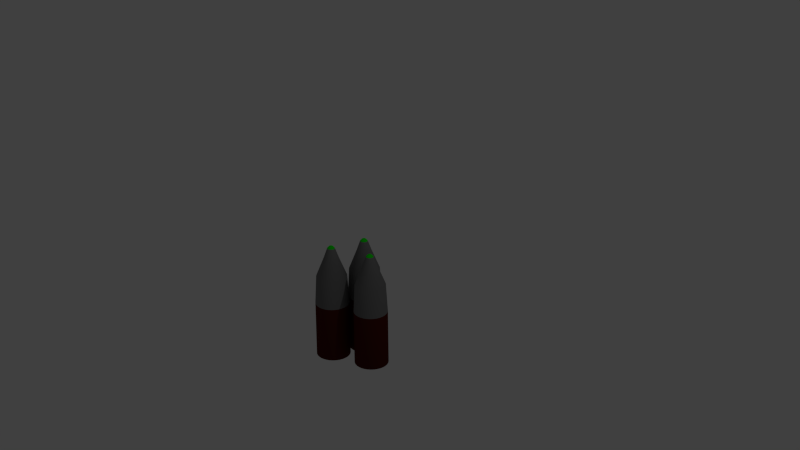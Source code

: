 # Source: autocannonammo.blend  (saved by Blender 2.73.0; exported with 4.5.12 LTS)
import bpy
from mathutils import Matrix  # noqa: F401  (used for matrix-valued properties, if any)

bpy.ops.wm.read_factory_settings(use_empty=True)
scene = bpy.context.scene
scene.name = 'Scene'

# ---- collections
col_collection_1 = bpy.data.collections.new('Collection 1'); scene.collection.children.link(col_collection_1)

# ---- materials (node trees are filled in below, after node groups)
mat_material_033 = bpy.data.materials.new('Material.033')
mat_material_033.alpha_threshold = 0.0
mat_material_033.use_transparent_shadow = False
mat_material_033.diffuse_color = (0.07658, 0.008879, 0.003864, 1.0)
mat_material_033.roughness = 0.5
mat_material_034 = bpy.data.materials.new('Material.034')
mat_material_034.alpha_threshold = 0.0
mat_material_034.use_transparent_shadow = False
mat_material_034.diffuse_color = (0.1789, 0.1789, 0.1789, 1.0)
mat_material_034.roughness = 0.5
mat_material_034.specular_intensity = 1.0
mat_material_035 = bpy.data.materials.new('Material.035')
mat_material_035.alpha_threshold = 0.0
mat_material_035.use_transparent_shadow = False
mat_material_035.diffuse_color = (0.002861, 0.8, 0.0, 1.0)
mat_material_035.roughness = 0.5
mat_material_001 = bpy.data.materials.new('Material.001')
mat_material_001.alpha_threshold = 0.0
mat_material_001.use_transparent_shadow = False
mat_material_001.diffuse_color = (0.07658, 0.008879, 0.003864, 1.0)
mat_material_001.roughness = 0.5
mat_material_002 = bpy.data.materials.new('Material.002')
mat_material_002.alpha_threshold = 0.0
mat_material_002.use_transparent_shadow = False
mat_material_002.diffuse_color = (0.1789, 0.1789, 0.1789, 1.0)
mat_material_002.roughness = 0.5
mat_material_002.specular_intensity = 1.0
mat_material_003 = bpy.data.materials.new('Material.003')
mat_material_003.alpha_threshold = 0.0
mat_material_003.use_transparent_shadow = False
mat_material_003.diffuse_color = (0.002861, 0.8, 0.0, 1.0)
mat_material_003.roughness = 0.5
mat_material_004 = bpy.data.materials.new('Material.004')
mat_material_004.alpha_threshold = 0.0
mat_material_004.use_transparent_shadow = False
mat_material_004.diffuse_color = (0.07658, 0.008879, 0.003864, 1.0)
mat_material_004.roughness = 0.5
mat_material_005 = bpy.data.materials.new('Material.005')
mat_material_005.alpha_threshold = 0.0
mat_material_005.use_transparent_shadow = False
mat_material_005.diffuse_color = (0.1789, 0.1789, 0.1789, 1.0)
mat_material_005.roughness = 0.5
mat_material_005.specular_intensity = 1.0
mat_material_006 = bpy.data.materials.new('Material.006')
mat_material_006.alpha_threshold = 0.0
mat_material_006.use_transparent_shadow = False
mat_material_006.diffuse_color = (0.002861, 0.8, 0.0, 1.0)
mat_material_006.roughness = 0.5

# ---- material node trees

# ---- world
world_world = bpy.data.worlds.new('World'); scene.world = world_world
world_world.color = (0.05088, 0.05088, 0.05088)
world_world.use_sun_shadow = False
world_world.sun_shadow_jitter_overblur = 0.0
world_world.cycles.sampling_method = 'MANUAL'
world_world.cycles.sample_map_resolution = 256
world_world.light_settings.ao_factor = 0.5385

# ---- cameras
cam_camera = bpy.data.cameras.new('Camera')
cam_camera.clip_end = 100.0
cam_camera.lens = 90.0
cam_camera.sensor_width = 32.0
cam_camera.sensor_height = 18.0
cam_camera.ortho_scale = 7.314
cam_camera.dof.focus_distance = 0.0
cam_camera.dof.aperture_fstop = 128.0

# ---- lights
light_lamp = bpy.data.lights.new('Lamp', 'POINT')
light_lamp.transmission_factor = 0.0
light_lamp.cutoff_distance = 30.0
light_lamp.energy = 100.0
light_lamp.shadow_buffer_clip_start = 1.001
light_lamp.shadow_soft_size = 0.1
light_lamp.shadow_maximum_resolution = 0.006
light_lamp.use_absolute_resolution = True
light_lamp.cycles.use_multiple_importance_sampling = False

# ---- meshes
me_cylinder_008 = bpy.data.meshes.new('Cylinder.008')
me_cylinder_008.from_pydata([(1.644e-07, 0.856, -0.04533), (8.382e-08, 0.1, 1.0), (0.167, 0.8396, -0.04533), (0.01951, 0.09808, 1.0), (0.3276, 0.7908, -0.04533), (0.03827, 0.09239, 1.0), (0.4756, 0.7117, -0.04533), (0.05556, 0.08315, 1.0), (0.6053, 0.6053, -0.04533), (0.07071, 0.07071, 1.0), (0.7117, 0.4756, -0.04533), (0.08315, 0.05556, 1.0), (0.7908, 0.3276, -0.04533), (0.09239, 0.03827, 1.0), (0.8396, 0.167, -0.04533), (0.09808, 0.01951, 1.0), (0.856, 1.153e-07, -0.04533), (0.1, 3.244e-07, 1.0), (0.8396, -0.167, -0.04533), (0.09808, -0.01951, 1.0), (0.7908, -0.3276, -0.04533), (0.09239, -0.03827, 1.0), (0.7117, -0.4756, -0.04533), (0.08315, -0.05556, 1.0), (0.6053, -0.6053, -0.04533), (0.07071, -0.07071, 1.0), (0.4756, -0.7117, -0.04533), (0.05556, -0.08315, 1.0), (0.3276, -0.7908, -0.04533), (0.03827, -0.09239, 1.0), (0.167, -0.8396, -0.04533), (0.01951, -0.09808, 1.0), (-1.145e-07, -0.856, -0.04533), (5.123e-08, -0.1, 1.0), (-0.167, -0.8396, -0.04533), (-0.01951, -0.09808, 1.0), (-0.3276, -0.7908, -0.04533), (-0.03827, -0.09239, 1.0), (-0.4756, -0.7117, -0.04533), (-0.05556, -0.08315, 1.0), (-0.6053, -0.6053, -0.04533), (-0.07071, -0.07071, 1.0), (-0.7117, -0.4756, -0.04533), (-0.08315, -0.05556, 1.0), (-0.7908, -0.3276, -0.04533), (-0.09239, -0.03827, 1.0), (-0.8396, -0.167, -0.04533), (-0.09808, -0.01951, 1.0), (-0.856, 8.772e-07, -0.04533), (-0.1, 4.134e-07, 1.0), (-0.8396, 0.167, -0.04533), (-0.09808, 0.01951, 1.0), (-0.7908, 0.3276, -0.04533), (-0.09239, 0.03827, 1.0), (-0.7117, 0.4756, -0.04533), (-0.08315, 0.05556, 1.0), (-0.6053, 0.6053, -0.04533), (-0.07071, 0.07071, 1.0), (-0.4756, 0.7117, -0.04533), (-0.05556, 0.08315, 1.0), (-0.3276, 0.7908, -0.04533), (-0.03827, 0.09239, 1.0), (-0.167, 0.8396, -0.04533), (-0.01951, 0.09808, 1.0), (5.79e-08, 0.3783, 0.7871), (0.0738, 0.371, 0.7871), (0.1448, 0.3495, 0.7871), (0.2102, 0.3145, 0.7871), (0.2675, 0.2675, 0.7871), (0.3145, 0.2102, 0.7871), (0.3495, 0.1448, 0.7871), (0.371, 0.0738, 0.7871), (0.3783, 2.474e-07, 0.7871), (0.371, -0.0738, 0.7871), (0.3495, -0.1448, 0.7871), (0.3145, -0.2102, 0.7871), (0.2675, -0.2675, 0.7871), (0.2102, -0.3145, 0.7871), (0.1448, -0.3495, 0.7871), (0.0738, -0.371, 0.7871), (-6.536e-08, -0.3783, 0.7871), (-0.0738, -0.371, 0.7871), (-0.1448, -0.3495, 0.7871), (-0.2102, -0.3145, 0.7871), (-0.2675, -0.2675, 0.7871), (-0.3145, -0.2102, 0.7871), (-0.3495, -0.1448, 0.7871), (-0.371, -0.0738, 0.7871), (-0.3783, 5.841e-07, 0.7871), (-0.371, 0.0738, 0.7871), (-0.3495, 0.1448, 0.7871), (-0.3145, 0.2102, 0.7871), (-0.2675, 0.2675, 0.7871), (-0.2102, 0.3145, 0.7871), (-0.1448, 0.3495, 0.7871), (-0.0738, 0.371, 0.7871), (7.538e-08, 0.1906, 0.9672), (0.03719, 0.187, 0.9672), (0.07296, 0.1761, 0.9672), (0.1059, 0.1585, 0.9672), (0.1348, 0.1348, 0.9672), (0.1585, 0.1059, 0.9672), (0.1761, 0.07296, 0.9672), (0.187, 0.03719, 0.9672), (0.1906, 2.993e-07, 0.9672), (0.187, -0.03719, 0.9672), (0.1761, -0.07296, 0.9672), (0.1585, -0.1059, 0.9672), (0.1348, -0.1348, 0.9672), (0.1059, -0.1585, 0.9672), (0.07296, -0.1761, 0.9672), (0.03719, -0.187, 0.9672), (1.326e-08, -0.1906, 0.9672), (-0.03719, -0.187, 0.9672), (-0.07296, -0.1761, 0.9672), (-0.1059, -0.1585, 0.9672), (-0.1348, -0.1348, 0.9672), (-0.1585, -0.1059, 0.9672), (-0.1761, -0.07296, 0.9672), (-0.187, -0.03719, 0.9672), (-0.1906, 4.69e-07, 0.9672), (-0.187, 0.03719, 0.9672), (-0.1761, 0.07296, 0.9672), (-0.1585, 0.1059, 0.9672), (-0.1348, 0.1348, 0.9672), (-0.1059, 0.1585, 0.9672), (-0.07296, 0.1761, 0.9672), (-0.03719, 0.187, 0.9672), (0.1517, 0.7624, 0.4496), (0.2975, 0.7182, 0.4496), (0.4319, 0.6463, 0.4496), (0.5497, 0.5497, 0.4496), (0.6463, 0.4319, 0.4496), (0.7182, 0.2975, 0.4496), (0.7624, 0.1517, 0.4496), (0.7773, 1.527e-07, 0.4496), (0.7624, -0.1517, 0.4496), (0.7182, -0.2975, 0.4496), (0.6463, -0.4319, 0.4496), (0.5497, -0.5497, 0.4496), (0.4319, -0.6463, 0.4496), (0.2975, -0.7182, 0.4496), (0.1517, -0.7624, 0.4496), (-2.356e-07, -0.7773, 0.4496), (-0.1517, -0.7624, 0.4496), (-0.2975, -0.7182, 0.4496), (-0.4319, -0.6463, 0.4496), (-0.5497, -0.5497, 0.4496), (-0.6463, -0.4319, 0.4496), (-0.7182, -0.2975, 0.4496), (-0.7624, -0.1517, 0.4496), (-0.7773, 8.446e-07, 0.4496), (-0.7624, 0.1517, 0.4496), (-0.7182, 0.2975, 0.4496), (-0.6463, 0.4319, 0.4496), (-0.5497, 0.5497, 0.4496), (-0.4319, 0.6463, 0.4496), (-0.2975, 0.7182, 0.4496), (-0.1517, 0.7624, 0.4496), (1.774e-08, 0.7773, 0.4496), (7.786e-08, 0.856, -1.003), (0.167, 0.8396, -1.003), (0.3276, 0.7908, -1.003), (0.4756, 0.7117, -1.003), (0.6053, 0.6053, -1.003), (0.7117, 0.4756, -1.003), (0.7908, 0.3276, -1.003), (0.8396, 0.167, -1.003), (0.856, 1.153e-07, -1.003), (0.8396, -0.167, -1.003), (0.7908, -0.3276, -1.003), (0.7117, -0.4756, -1.003), (0.6053, -0.6053, -1.003), (0.4756, -0.7117, -1.003), (0.3276, -0.7908, -1.003), (0.167, -0.8396, -1.003), (-2.011e-07, -0.856, -1.003), (-0.167, -0.8396, -1.003), (-0.3276, -0.7908, -1.003), (-0.4756, -0.7117, -1.003), (-0.6053, -0.6053, -1.003), (-0.7117, -0.4756, -1.003), (-0.7908, -0.3276, -1.003), (-0.8396, -0.167, -1.003), (-0.856, 8.772e-07, -1.003), (-0.8396, 0.167, -1.003), (-0.7908, 0.3276, -1.003), (-0.7117, 0.4756, -1.003), (-0.6053, 0.6053, -1.003), (-0.4756, 0.7117, -1.003), (-0.3276, 0.7908, -1.003), (-0.167, 0.8396, -1.003)], [], [(96, 1, 3, 97), (97, 3, 5, 98), (98, 5, 7, 99), (99, 7, 9, 100), (100, 9, 11, 101), (101, 11, 13, 102), (102, 13, 15, 103), (103, 15, 17, 104), (104, 17, 19, 105), (105, 19, 21, 106), (106, 21, 23, 107), (107, 23, 25, 108), (108, 25, 27, 109), (109, 27, 29, 110), (110, 29, 31, 111), (111, 31, 33, 112), (112, 33, 35, 113), (113, 35, 37, 114), (114, 37, 39, 115), (115, 39, 41, 116), (116, 41, 43, 117), (117, 43, 45, 118), (118, 45, 47, 119), (119, 47, 49, 120), (120, 49, 51, 121), (121, 51, 53, 122), (122, 53, 55, 123), (123, 55, 57, 124), (124, 57, 59, 125), (125, 59, 61, 126), (3, 1, 63, 61, 59, 57, 55, 53, 51, 49, 47, 45, 43, 41, 39, 37, 35, 33, 31, 29, 27, 25, 23, 21, 19, 17, 15, 13, 11, 9, 7, 5), (127, 63, 1, 96), (126, 61, 63, 127), (46, 48, 184, 183), (157, 94, 95, 158), (158, 95, 64, 159), (156, 93, 94, 157), (155, 92, 93, 156), (154, 91, 92, 155), (153, 90, 91, 154), (152, 89, 90, 153), (151, 88, 89, 152), (150, 87, 88, 151), (149, 86, 87, 150), (148, 85, 86, 149), (147, 84, 85, 148), (146, 83, 84, 147), (145, 82, 83, 146), (144, 81, 82, 145), (143, 80, 81, 144), (142, 79, 80, 143), (141, 78, 79, 142), (140, 77, 78, 141), (139, 76, 77, 140), (138, 75, 76, 139), (137, 74, 75, 138), (136, 73, 74, 137), (135, 72, 73, 136), (134, 71, 72, 135), (133, 70, 71, 134), (132, 69, 70, 133), (131, 68, 69, 132), (130, 67, 68, 131), (129, 66, 67, 130), (128, 65, 66, 129), (159, 64, 65, 128), (94, 126, 127, 95), (95, 127, 96, 64), (93, 125, 126, 94), (92, 124, 125, 93), (91, 123, 124, 92), (90, 122, 123, 91), (89, 121, 122, 90), (88, 120, 121, 89), (87, 119, 120, 88), (86, 118, 119, 87), (85, 117, 118, 86), (84, 116, 117, 85), (83, 115, 116, 84), (82, 114, 115, 83), (81, 113, 114, 82), (80, 112, 113, 81), (79, 111, 112, 80), (78, 110, 111, 79), (77, 109, 110, 78), (76, 108, 109, 77), (75, 107, 108, 76), (74, 106, 107, 75), (73, 105, 106, 74), (72, 104, 105, 73), (71, 103, 104, 72), (70, 102, 103, 71), (69, 101, 102, 70), (68, 100, 101, 69), (67, 99, 100, 68), (66, 98, 99, 67), (65, 97, 98, 66), (64, 96, 97, 65), (0, 159, 128, 2), (2, 128, 129, 4), (4, 129, 130, 6), (6, 130, 131, 8), (8, 131, 132, 10), (10, 132, 133, 12), (12, 133, 134, 14), (14, 134, 135, 16), (16, 135, 136, 18), (18, 136, 137, 20), (20, 137, 138, 22), (22, 138, 139, 24), (24, 139, 140, 26), (26, 140, 141, 28), (28, 141, 142, 30), (30, 142, 143, 32), (32, 143, 144, 34), (34, 144, 145, 36), (36, 145, 146, 38), (38, 146, 147, 40), (40, 147, 148, 42), (42, 148, 149, 44), (44, 149, 150, 46), (46, 150, 151, 48), (48, 151, 152, 50), (50, 152, 153, 52), (52, 153, 154, 54), (54, 154, 155, 56), (56, 155, 156, 58), (58, 156, 157, 60), (62, 158, 159, 0), (60, 157, 158, 62), (160, 161, 162, 163, 164, 165, 166, 167, 168, 169, 170, 171, 172, 173, 174, 175, 176, 177, 178, 179, 180, 181, 182, 183, 184, 185, 186, 187, 188, 189, 190, 191), (2, 4, 162, 161), (24, 26, 173, 172), (52, 54, 187, 186), (8, 10, 165, 164), (30, 32, 176, 175), (58, 60, 190, 189), (36, 38, 179, 178), (0, 2, 161, 160), (14, 16, 168, 167), (42, 44, 182, 181), (20, 22, 171, 170), (48, 50, 185, 184), (4, 6, 163, 162), (26, 28, 174, 173), (54, 56, 188, 187), (32, 34, 177, 176), (10, 12, 166, 165), (60, 62, 191, 190), (38, 40, 180, 179), (16, 18, 169, 168), (44, 46, 183, 182), (22, 24, 172, 171), (50, 52, 186, 185), (6, 8, 164, 163), (28, 30, 175, 174), (56, 58, 189, 188), (34, 36, 178, 177), (12, 14, 167, 166), (62, 0, 160, 191), (40, 42, 181, 180), (18, 20, 170, 169)])
me_cylinder_008.polygons.foreach_set('use_smooth', [True] * 162)
me_cylinder_008.polygons.foreach_set('material_index', [2, 2, 2, 2, 2, 2, 2, 2, 2, 2, 2, 2, 2, 2, 2, 2, 2, 2, 2, 2, 2, 2, 2, 2, 2, 2, 2, 2, 2, 2, 2, 2, 2, 0, 1, 1, 1, 1, 1, 1, 1, 1, 1, 1, 1, 1, 1, 1, 1, 1, 1, 1, 1, 1, 1, 1, 1, 1, 1, 1, 1, 1, 1, 1, 1, 1, 1, 1, 1, 1, 1, 1, 1, 1, 1, 1, 1, 1, 1, 1, 1, 1, 1, 1, 1, 1, 1, 1, 1, 1, 1, 1, 1, 1, 1, 1, 1, 1, 1, 1, 1, 1, 1, 1, 1, 1, 1, 1, 1, 1, 1, 1, 1, 1, 1, 1, 1, 1, 1, 1, 1, 1, 1, 1, 1, 1, 1, 1, 1, 1, 0, 0, 0, 0, 0, 0, 0, 0, 0, 0, 0, 0, 0, 0, 0, 0, 0, 0, 0, 0, 0, 0, 0, 0, 0, 0, 0, 0, 0, 0, 0, 0])
me_cylinder_008.materials.append(mat_material_033)
me_cylinder_008.materials.append(mat_material_034)
me_cylinder_008.materials.append(mat_material_035)
me_cylinder_008.use_remesh_preserve_volume = False
me_cylinder_008.use_remesh_preserve_attributes = False
me_cylinder_008.use_mirror_vertex_groups = False
me_cylinder_008.update()
me_cylinder_000 = bpy.data.meshes.new('Cylinder.000')
me_cylinder_000.from_pydata([(1.644e-07, 0.856, -0.04533), (8.382e-08, 0.1, 1.0), (0.167, 0.8396, -0.04533), (0.01951, 0.09808, 1.0), (0.3276, 0.7908, -0.04533), (0.03827, 0.09239, 1.0), (0.4756, 0.7117, -0.04533), (0.05556, 0.08315, 1.0), (0.6053, 0.6053, -0.04533), (0.07071, 0.07071, 1.0), (0.7117, 0.4756, -0.04533), (0.08315, 0.05556, 1.0), (0.7908, 0.3276, -0.04533), (0.09239, 0.03827, 1.0), (0.8396, 0.167, -0.04533), (0.09808, 0.01951, 1.0), (0.856, 1.153e-07, -0.04533), (0.1, 3.244e-07, 1.0), (0.8396, -0.167, -0.04533), (0.09808, -0.01951, 1.0), (0.7908, -0.3276, -0.04533), (0.09239, -0.03827, 1.0), (0.7117, -0.4756, -0.04533), (0.08315, -0.05556, 1.0), (0.6053, -0.6053, -0.04533), (0.07071, -0.07071, 1.0), (0.4756, -0.7117, -0.04533), (0.05556, -0.08315, 1.0), (0.3276, -0.7908, -0.04533), (0.03827, -0.09239, 1.0), (0.167, -0.8396, -0.04533), (0.01951, -0.09808, 1.0), (-1.145e-07, -0.856, -0.04533), (5.123e-08, -0.1, 1.0), (-0.167, -0.8396, -0.04533), (-0.01951, -0.09808, 1.0), (-0.3276, -0.7908, -0.04533), (-0.03827, -0.09239, 1.0), (-0.4756, -0.7117, -0.04533), (-0.05556, -0.08315, 1.0), (-0.6053, -0.6053, -0.04533), (-0.07071, -0.07071, 1.0), (-0.7117, -0.4756, -0.04533), (-0.08315, -0.05556, 1.0), (-0.7908, -0.3276, -0.04533), (-0.09239, -0.03827, 1.0), (-0.8396, -0.167, -0.04533), (-0.09808, -0.01951, 1.0), (-0.856, 8.772e-07, -0.04533), (-0.1, 4.134e-07, 1.0), (-0.8396, 0.167, -0.04533), (-0.09808, 0.01951, 1.0), (-0.7908, 0.3276, -0.04533), (-0.09239, 0.03827, 1.0), (-0.7117, 0.4756, -0.04533), (-0.08315, 0.05556, 1.0), (-0.6053, 0.6053, -0.04533), (-0.07071, 0.07071, 1.0), (-0.4756, 0.7117, -0.04533), (-0.05556, 0.08315, 1.0), (-0.3276, 0.7908, -0.04533), (-0.03827, 0.09239, 1.0), (-0.167, 0.8396, -0.04533), (-0.01951, 0.09808, 1.0), (5.79e-08, 0.3783, 0.7871), (0.0738, 0.371, 0.7871), (0.1448, 0.3495, 0.7871), (0.2102, 0.3145, 0.7871), (0.2675, 0.2675, 0.7871), (0.3145, 0.2102, 0.7871), (0.3495, 0.1448, 0.7871), (0.371, 0.0738, 0.7871), (0.3783, 2.474e-07, 0.7871), (0.371, -0.0738, 0.7871), (0.3495, -0.1448, 0.7871), (0.3145, -0.2102, 0.7871), (0.2675, -0.2675, 0.7871), (0.2102, -0.3145, 0.7871), (0.1448, -0.3495, 0.7871), (0.0738, -0.371, 0.7871), (-6.536e-08, -0.3783, 0.7871), (-0.0738, -0.371, 0.7871), (-0.1448, -0.3495, 0.7871), (-0.2102, -0.3145, 0.7871), (-0.2675, -0.2675, 0.7871), (-0.3145, -0.2102, 0.7871), (-0.3495, -0.1448, 0.7871), (-0.371, -0.0738, 0.7871), (-0.3783, 5.841e-07, 0.7871), (-0.371, 0.0738, 0.7871), (-0.3495, 0.1448, 0.7871), (-0.3145, 0.2102, 0.7871), (-0.2675, 0.2675, 0.7871), (-0.2102, 0.3145, 0.7871), (-0.1448, 0.3495, 0.7871), (-0.0738, 0.371, 0.7871), (7.538e-08, 0.1906, 0.9672), (0.03719, 0.187, 0.9672), (0.07296, 0.1761, 0.9672), (0.1059, 0.1585, 0.9672), (0.1348, 0.1348, 0.9672), (0.1585, 0.1059, 0.9672), (0.1761, 0.07296, 0.9672), (0.187, 0.03719, 0.9672), (0.1906, 2.993e-07, 0.9672), (0.187, -0.03719, 0.9672), (0.1761, -0.07296, 0.9672), (0.1585, -0.1059, 0.9672), (0.1348, -0.1348, 0.9672), (0.1059, -0.1585, 0.9672), (0.07296, -0.1761, 0.9672), (0.03719, -0.187, 0.9672), (1.326e-08, -0.1906, 0.9672), (-0.03719, -0.187, 0.9672), (-0.07296, -0.1761, 0.9672), (-0.1059, -0.1585, 0.9672), (-0.1348, -0.1348, 0.9672), (-0.1585, -0.1059, 0.9672), (-0.1761, -0.07296, 0.9672), (-0.187, -0.03719, 0.9672), (-0.1906, 4.69e-07, 0.9672), (-0.187, 0.03719, 0.9672), (-0.1761, 0.07296, 0.9672), (-0.1585, 0.1059, 0.9672), (-0.1348, 0.1348, 0.9672), (-0.1059, 0.1585, 0.9672), (-0.07296, 0.1761, 0.9672), (-0.03719, 0.187, 0.9672), (0.1517, 0.7624, 0.4496), (0.2975, 0.7182, 0.4496), (0.4319, 0.6463, 0.4496), (0.5497, 0.5497, 0.4496), (0.6463, 0.4319, 0.4496), (0.7182, 0.2975, 0.4496), (0.7624, 0.1517, 0.4496), (0.7773, 1.527e-07, 0.4496), (0.7624, -0.1517, 0.4496), (0.7182, -0.2975, 0.4496), (0.6463, -0.4319, 0.4496), (0.5497, -0.5497, 0.4496), (0.4319, -0.6463, 0.4496), (0.2975, -0.7182, 0.4496), (0.1517, -0.7624, 0.4496), (-2.356e-07, -0.7773, 0.4496), (-0.1517, -0.7624, 0.4496), (-0.2975, -0.7182, 0.4496), (-0.4319, -0.6463, 0.4496), (-0.5497, -0.5497, 0.4496), (-0.6463, -0.4319, 0.4496), (-0.7182, -0.2975, 0.4496), (-0.7624, -0.1517, 0.4496), (-0.7773, 8.446e-07, 0.4496), (-0.7624, 0.1517, 0.4496), (-0.7182, 0.2975, 0.4496), (-0.6463, 0.4319, 0.4496), (-0.5497, 0.5497, 0.4496), (-0.4319, 0.6463, 0.4496), (-0.2975, 0.7182, 0.4496), (-0.1517, 0.7624, 0.4496), (1.774e-08, 0.7773, 0.4496), (7.786e-08, 0.856, -1.003), (0.167, 0.8396, -1.003), (0.3276, 0.7908, -1.003), (0.4756, 0.7117, -1.003), (0.6053, 0.6053, -1.003), (0.7117, 0.4756, -1.003), (0.7908, 0.3276, -1.003), (0.8396, 0.167, -1.003), (0.856, 1.153e-07, -1.003), (0.8396, -0.167, -1.003), (0.7908, -0.3276, -1.003), (0.7117, -0.4756, -1.003), (0.6053, -0.6053, -1.003), (0.4756, -0.7117, -1.003), (0.3276, -0.7908, -1.003), (0.167, -0.8396, -1.003), (-2.011e-07, -0.856, -1.003), (-0.167, -0.8396, -1.003), (-0.3276, -0.7908, -1.003), (-0.4756, -0.7117, -1.003), (-0.6053, -0.6053, -1.003), (-0.7117, -0.4756, -1.003), (-0.7908, -0.3276, -1.003), (-0.8396, -0.167, -1.003), (-0.856, 8.772e-07, -1.003), (-0.8396, 0.167, -1.003), (-0.7908, 0.3276, -1.003), (-0.7117, 0.4756, -1.003), (-0.6053, 0.6053, -1.003), (-0.4756, 0.7117, -1.003), (-0.3276, 0.7908, -1.003), (-0.167, 0.8396, -1.003)], [], [(96, 1, 3, 97), (97, 3, 5, 98), (98, 5, 7, 99), (99, 7, 9, 100), (100, 9, 11, 101), (101, 11, 13, 102), (102, 13, 15, 103), (103, 15, 17, 104), (104, 17, 19, 105), (105, 19, 21, 106), (106, 21, 23, 107), (107, 23, 25, 108), (108, 25, 27, 109), (109, 27, 29, 110), (110, 29, 31, 111), (111, 31, 33, 112), (112, 33, 35, 113), (113, 35, 37, 114), (114, 37, 39, 115), (115, 39, 41, 116), (116, 41, 43, 117), (117, 43, 45, 118), (118, 45, 47, 119), (119, 47, 49, 120), (120, 49, 51, 121), (121, 51, 53, 122), (122, 53, 55, 123), (123, 55, 57, 124), (124, 57, 59, 125), (125, 59, 61, 126), (3, 1, 63, 61, 59, 57, 55, 53, 51, 49, 47, 45, 43, 41, 39, 37, 35, 33, 31, 29, 27, 25, 23, 21, 19, 17, 15, 13, 11, 9, 7, 5), (127, 63, 1, 96), (126, 61, 63, 127), (46, 48, 184, 183), (157, 94, 95, 158), (158, 95, 64, 159), (156, 93, 94, 157), (155, 92, 93, 156), (154, 91, 92, 155), (153, 90, 91, 154), (152, 89, 90, 153), (151, 88, 89, 152), (150, 87, 88, 151), (149, 86, 87, 150), (148, 85, 86, 149), (147, 84, 85, 148), (146, 83, 84, 147), (145, 82, 83, 146), (144, 81, 82, 145), (143, 80, 81, 144), (142, 79, 80, 143), (141, 78, 79, 142), (140, 77, 78, 141), (139, 76, 77, 140), (138, 75, 76, 139), (137, 74, 75, 138), (136, 73, 74, 137), (135, 72, 73, 136), (134, 71, 72, 135), (133, 70, 71, 134), (132, 69, 70, 133), (131, 68, 69, 132), (130, 67, 68, 131), (129, 66, 67, 130), (128, 65, 66, 129), (159, 64, 65, 128), (94, 126, 127, 95), (95, 127, 96, 64), (93, 125, 126, 94), (92, 124, 125, 93), (91, 123, 124, 92), (90, 122, 123, 91), (89, 121, 122, 90), (88, 120, 121, 89), (87, 119, 120, 88), (86, 118, 119, 87), (85, 117, 118, 86), (84, 116, 117, 85), (83, 115, 116, 84), (82, 114, 115, 83), (81, 113, 114, 82), (80, 112, 113, 81), (79, 111, 112, 80), (78, 110, 111, 79), (77, 109, 110, 78), (76, 108, 109, 77), (75, 107, 108, 76), (74, 106, 107, 75), (73, 105, 106, 74), (72, 104, 105, 73), (71, 103, 104, 72), (70, 102, 103, 71), (69, 101, 102, 70), (68, 100, 101, 69), (67, 99, 100, 68), (66, 98, 99, 67), (65, 97, 98, 66), (64, 96, 97, 65), (0, 159, 128, 2), (2, 128, 129, 4), (4, 129, 130, 6), (6, 130, 131, 8), (8, 131, 132, 10), (10, 132, 133, 12), (12, 133, 134, 14), (14, 134, 135, 16), (16, 135, 136, 18), (18, 136, 137, 20), (20, 137, 138, 22), (22, 138, 139, 24), (24, 139, 140, 26), (26, 140, 141, 28), (28, 141, 142, 30), (30, 142, 143, 32), (32, 143, 144, 34), (34, 144, 145, 36), (36, 145, 146, 38), (38, 146, 147, 40), (40, 147, 148, 42), (42, 148, 149, 44), (44, 149, 150, 46), (46, 150, 151, 48), (48, 151, 152, 50), (50, 152, 153, 52), (52, 153, 154, 54), (54, 154, 155, 56), (56, 155, 156, 58), (58, 156, 157, 60), (62, 158, 159, 0), (60, 157, 158, 62), (160, 161, 162, 163, 164, 165, 166, 167, 168, 169, 170, 171, 172, 173, 174, 175, 176, 177, 178, 179, 180, 181, 182, 183, 184, 185, 186, 187, 188, 189, 190, 191), (2, 4, 162, 161), (24, 26, 173, 172), (52, 54, 187, 186), (8, 10, 165, 164), (30, 32, 176, 175), (58, 60, 190, 189), (36, 38, 179, 178), (0, 2, 161, 160), (14, 16, 168, 167), (42, 44, 182, 181), (20, 22, 171, 170), (48, 50, 185, 184), (4, 6, 163, 162), (26, 28, 174, 173), (54, 56, 188, 187), (32, 34, 177, 176), (10, 12, 166, 165), (60, 62, 191, 190), (38, 40, 180, 179), (16, 18, 169, 168), (44, 46, 183, 182), (22, 24, 172, 171), (50, 52, 186, 185), (6, 8, 164, 163), (28, 30, 175, 174), (56, 58, 189, 188), (34, 36, 178, 177), (12, 14, 167, 166), (62, 0, 160, 191), (40, 42, 181, 180), (18, 20, 170, 169)])
me_cylinder_000.polygons.foreach_set('use_smooth', [True] * 162)
me_cylinder_000.polygons.foreach_set('material_index', [2, 2, 2, 2, 2, 2, 2, 2, 2, 2, 2, 2, 2, 2, 2, 2, 2, 2, 2, 2, 2, 2, 2, 2, 2, 2, 2, 2, 2, 2, 2, 2, 2, 0, 1, 1, 1, 1, 1, 1, 1, 1, 1, 1, 1, 1, 1, 1, 1, 1, 1, 1, 1, 1, 1, 1, 1, 1, 1, 1, 1, 1, 1, 1, 1, 1, 1, 1, 1, 1, 1, 1, 1, 1, 1, 1, 1, 1, 1, 1, 1, 1, 1, 1, 1, 1, 1, 1, 1, 1, 1, 1, 1, 1, 1, 1, 1, 1, 1, 1, 1, 1, 1, 1, 1, 1, 1, 1, 1, 1, 1, 1, 1, 1, 1, 1, 1, 1, 1, 1, 1, 1, 1, 1, 1, 1, 1, 1, 1, 1, 0, 0, 0, 0, 0, 0, 0, 0, 0, 0, 0, 0, 0, 0, 0, 0, 0, 0, 0, 0, 0, 0, 0, 0, 0, 0, 0, 0, 0, 0, 0, 0])
me_cylinder_000.materials.append(mat_material_001)
me_cylinder_000.materials.append(mat_material_002)
me_cylinder_000.materials.append(mat_material_003)
me_cylinder_000.use_remesh_preserve_volume = False
me_cylinder_000.use_remesh_preserve_attributes = False
me_cylinder_000.use_mirror_vertex_groups = False
me_cylinder_000.update()
me_cylinder_001 = bpy.data.meshes.new('Cylinder.001')
me_cylinder_001.from_pydata([(1.644e-07, 0.856, -0.04533), (8.382e-08, 0.1, 1.0), (0.167, 0.8396, -0.04533), (0.01951, 0.09808, 1.0), (0.3276, 0.7908, -0.04533), (0.03827, 0.09239, 1.0), (0.4756, 0.7117, -0.04533), (0.05556, 0.08315, 1.0), (0.6053, 0.6053, -0.04533), (0.07071, 0.07071, 1.0), (0.7117, 0.4756, -0.04533), (0.08315, 0.05556, 1.0), (0.7908, 0.3276, -0.04533), (0.09239, 0.03827, 1.0), (0.8396, 0.167, -0.04533), (0.09808, 0.01951, 1.0), (0.856, 1.153e-07, -0.04533), (0.1, 3.244e-07, 1.0), (0.8396, -0.167, -0.04533), (0.09808, -0.01951, 1.0), (0.7908, -0.3276, -0.04533), (0.09239, -0.03827, 1.0), (0.7117, -0.4756, -0.04533), (0.08315, -0.05556, 1.0), (0.6053, -0.6053, -0.04533), (0.07071, -0.07071, 1.0), (0.4756, -0.7117, -0.04533), (0.05556, -0.08315, 1.0), (0.3276, -0.7908, -0.04533), (0.03827, -0.09239, 1.0), (0.167, -0.8396, -0.04533), (0.01951, -0.09808, 1.0), (-1.145e-07, -0.856, -0.04533), (5.123e-08, -0.1, 1.0), (-0.167, -0.8396, -0.04533), (-0.01951, -0.09808, 1.0), (-0.3276, -0.7908, -0.04533), (-0.03827, -0.09239, 1.0), (-0.4756, -0.7117, -0.04533), (-0.05556, -0.08315, 1.0), (-0.6053, -0.6053, -0.04533), (-0.07071, -0.07071, 1.0), (-0.7117, -0.4756, -0.04533), (-0.08315, -0.05556, 1.0), (-0.7908, -0.3276, -0.04533), (-0.09239, -0.03827, 1.0), (-0.8396, -0.167, -0.04533), (-0.09808, -0.01951, 1.0), (-0.856, 8.772e-07, -0.04533), (-0.1, 4.134e-07, 1.0), (-0.8396, 0.167, -0.04533), (-0.09808, 0.01951, 1.0), (-0.7908, 0.3276, -0.04533), (-0.09239, 0.03827, 1.0), (-0.7117, 0.4756, -0.04533), (-0.08315, 0.05556, 1.0), (-0.6053, 0.6053, -0.04533), (-0.07071, 0.07071, 1.0), (-0.4756, 0.7117, -0.04533), (-0.05556, 0.08315, 1.0), (-0.3276, 0.7908, -0.04533), (-0.03827, 0.09239, 1.0), (-0.167, 0.8396, -0.04533), (-0.01951, 0.09808, 1.0), (5.79e-08, 0.3783, 0.7871), (0.0738, 0.371, 0.7871), (0.1448, 0.3495, 0.7871), (0.2102, 0.3145, 0.7871), (0.2675, 0.2675, 0.7871), (0.3145, 0.2102, 0.7871), (0.3495, 0.1448, 0.7871), (0.371, 0.0738, 0.7871), (0.3783, 2.474e-07, 0.7871), (0.371, -0.0738, 0.7871), (0.3495, -0.1448, 0.7871), (0.3145, -0.2102, 0.7871), (0.2675, -0.2675, 0.7871), (0.2102, -0.3145, 0.7871), (0.1448, -0.3495, 0.7871), (0.0738, -0.371, 0.7871), (-6.536e-08, -0.3783, 0.7871), (-0.0738, -0.371, 0.7871), (-0.1448, -0.3495, 0.7871), (-0.2102, -0.3145, 0.7871), (-0.2675, -0.2675, 0.7871), (-0.3145, -0.2102, 0.7871), (-0.3495, -0.1448, 0.7871), (-0.371, -0.0738, 0.7871), (-0.3783, 5.841e-07, 0.7871), (-0.371, 0.0738, 0.7871), (-0.3495, 0.1448, 0.7871), (-0.3145, 0.2102, 0.7871), (-0.2675, 0.2675, 0.7871), (-0.2102, 0.3145, 0.7871), (-0.1448, 0.3495, 0.7871), (-0.0738, 0.371, 0.7871), (7.538e-08, 0.1906, 0.9672), (0.03719, 0.187, 0.9672), (0.07296, 0.1761, 0.9672), (0.1059, 0.1585, 0.9672), (0.1348, 0.1348, 0.9672), (0.1585, 0.1059, 0.9672), (0.1761, 0.07296, 0.9672), (0.187, 0.03719, 0.9672), (0.1906, 2.993e-07, 0.9672), (0.187, -0.03719, 0.9672), (0.1761, -0.07296, 0.9672), (0.1585, -0.1059, 0.9672), (0.1348, -0.1348, 0.9672), (0.1059, -0.1585, 0.9672), (0.07296, -0.1761, 0.9672), (0.03719, -0.187, 0.9672), (1.326e-08, -0.1906, 0.9672), (-0.03719, -0.187, 0.9672), (-0.07296, -0.1761, 0.9672), (-0.1059, -0.1585, 0.9672), (-0.1348, -0.1348, 0.9672), (-0.1585, -0.1059, 0.9672), (-0.1761, -0.07296, 0.9672), (-0.187, -0.03719, 0.9672), (-0.1906, 4.69e-07, 0.9672), (-0.187, 0.03719, 0.9672), (-0.1761, 0.07296, 0.9672), (-0.1585, 0.1059, 0.9672), (-0.1348, 0.1348, 0.9672), (-0.1059, 0.1585, 0.9672), (-0.07296, 0.1761, 0.9672), (-0.03719, 0.187, 0.9672), (0.1517, 0.7624, 0.4496), (0.2975, 0.7182, 0.4496), (0.4319, 0.6463, 0.4496), (0.5497, 0.5497, 0.4496), (0.6463, 0.4319, 0.4496), (0.7182, 0.2975, 0.4496), (0.7624, 0.1517, 0.4496), (0.7773, 1.527e-07, 0.4496), (0.7624, -0.1517, 0.4496), (0.7182, -0.2975, 0.4496), (0.6463, -0.4319, 0.4496), (0.5497, -0.5497, 0.4496), (0.4319, -0.6463, 0.4496), (0.2975, -0.7182, 0.4496), (0.1517, -0.7624, 0.4496), (-2.356e-07, -0.7773, 0.4496), (-0.1517, -0.7624, 0.4496), (-0.2975, -0.7182, 0.4496), (-0.4319, -0.6463, 0.4496), (-0.5497, -0.5497, 0.4496), (-0.6463, -0.4319, 0.4496), (-0.7182, -0.2975, 0.4496), (-0.7624, -0.1517, 0.4496), (-0.7773, 8.446e-07, 0.4496), (-0.7624, 0.1517, 0.4496), (-0.7182, 0.2975, 0.4496), (-0.6463, 0.4319, 0.4496), (-0.5497, 0.5497, 0.4496), (-0.4319, 0.6463, 0.4496), (-0.2975, 0.7182, 0.4496), (-0.1517, 0.7624, 0.4496), (1.774e-08, 0.7773, 0.4496), (7.786e-08, 0.856, -1.003), (0.167, 0.8396, -1.003), (0.3276, 0.7908, -1.003), (0.4756, 0.7117, -1.003), (0.6053, 0.6053, -1.003), (0.7117, 0.4756, -1.003), (0.7908, 0.3276, -1.003), (0.8396, 0.167, -1.003), (0.856, 1.153e-07, -1.003), (0.8396, -0.167, -1.003), (0.7908, -0.3276, -1.003), (0.7117, -0.4756, -1.003), (0.6053, -0.6053, -1.003), (0.4756, -0.7117, -1.003), (0.3276, -0.7908, -1.003), (0.167, -0.8396, -1.003), (-2.011e-07, -0.856, -1.003), (-0.167, -0.8396, -1.003), (-0.3276, -0.7908, -1.003), (-0.4756, -0.7117, -1.003), (-0.6053, -0.6053, -1.003), (-0.7117, -0.4756, -1.003), (-0.7908, -0.3276, -1.003), (-0.8396, -0.167, -1.003), (-0.856, 8.772e-07, -1.003), (-0.8396, 0.167, -1.003), (-0.7908, 0.3276, -1.003), (-0.7117, 0.4756, -1.003), (-0.6053, 0.6053, -1.003), (-0.4756, 0.7117, -1.003), (-0.3276, 0.7908, -1.003), (-0.167, 0.8396, -1.003)], [], [(96, 1, 3, 97), (97, 3, 5, 98), (98, 5, 7, 99), (99, 7, 9, 100), (100, 9, 11, 101), (101, 11, 13, 102), (102, 13, 15, 103), (103, 15, 17, 104), (104, 17, 19, 105), (105, 19, 21, 106), (106, 21, 23, 107), (107, 23, 25, 108), (108, 25, 27, 109), (109, 27, 29, 110), (110, 29, 31, 111), (111, 31, 33, 112), (112, 33, 35, 113), (113, 35, 37, 114), (114, 37, 39, 115), (115, 39, 41, 116), (116, 41, 43, 117), (117, 43, 45, 118), (118, 45, 47, 119), (119, 47, 49, 120), (120, 49, 51, 121), (121, 51, 53, 122), (122, 53, 55, 123), (123, 55, 57, 124), (124, 57, 59, 125), (125, 59, 61, 126), (3, 1, 63, 61, 59, 57, 55, 53, 51, 49, 47, 45, 43, 41, 39, 37, 35, 33, 31, 29, 27, 25, 23, 21, 19, 17, 15, 13, 11, 9, 7, 5), (127, 63, 1, 96), (126, 61, 63, 127), (46, 48, 184, 183), (157, 94, 95, 158), (158, 95, 64, 159), (156, 93, 94, 157), (155, 92, 93, 156), (154, 91, 92, 155), (153, 90, 91, 154), (152, 89, 90, 153), (151, 88, 89, 152), (150, 87, 88, 151), (149, 86, 87, 150), (148, 85, 86, 149), (147, 84, 85, 148), (146, 83, 84, 147), (145, 82, 83, 146), (144, 81, 82, 145), (143, 80, 81, 144), (142, 79, 80, 143), (141, 78, 79, 142), (140, 77, 78, 141), (139, 76, 77, 140), (138, 75, 76, 139), (137, 74, 75, 138), (136, 73, 74, 137), (135, 72, 73, 136), (134, 71, 72, 135), (133, 70, 71, 134), (132, 69, 70, 133), (131, 68, 69, 132), (130, 67, 68, 131), (129, 66, 67, 130), (128, 65, 66, 129), (159, 64, 65, 128), (94, 126, 127, 95), (95, 127, 96, 64), (93, 125, 126, 94), (92, 124, 125, 93), (91, 123, 124, 92), (90, 122, 123, 91), (89, 121, 122, 90), (88, 120, 121, 89), (87, 119, 120, 88), (86, 118, 119, 87), (85, 117, 118, 86), (84, 116, 117, 85), (83, 115, 116, 84), (82, 114, 115, 83), (81, 113, 114, 82), (80, 112, 113, 81), (79, 111, 112, 80), (78, 110, 111, 79), (77, 109, 110, 78), (76, 108, 109, 77), (75, 107, 108, 76), (74, 106, 107, 75), (73, 105, 106, 74), (72, 104, 105, 73), (71, 103, 104, 72), (70, 102, 103, 71), (69, 101, 102, 70), (68, 100, 101, 69), (67, 99, 100, 68), (66, 98, 99, 67), (65, 97, 98, 66), (64, 96, 97, 65), (0, 159, 128, 2), (2, 128, 129, 4), (4, 129, 130, 6), (6, 130, 131, 8), (8, 131, 132, 10), (10, 132, 133, 12), (12, 133, 134, 14), (14, 134, 135, 16), (16, 135, 136, 18), (18, 136, 137, 20), (20, 137, 138, 22), (22, 138, 139, 24), (24, 139, 140, 26), (26, 140, 141, 28), (28, 141, 142, 30), (30, 142, 143, 32), (32, 143, 144, 34), (34, 144, 145, 36), (36, 145, 146, 38), (38, 146, 147, 40), (40, 147, 148, 42), (42, 148, 149, 44), (44, 149, 150, 46), (46, 150, 151, 48), (48, 151, 152, 50), (50, 152, 153, 52), (52, 153, 154, 54), (54, 154, 155, 56), (56, 155, 156, 58), (58, 156, 157, 60), (62, 158, 159, 0), (60, 157, 158, 62), (160, 161, 162, 163, 164, 165, 166, 167, 168, 169, 170, 171, 172, 173, 174, 175, 176, 177, 178, 179, 180, 181, 182, 183, 184, 185, 186, 187, 188, 189, 190, 191), (2, 4, 162, 161), (24, 26, 173, 172), (52, 54, 187, 186), (8, 10, 165, 164), (30, 32, 176, 175), (58, 60, 190, 189), (36, 38, 179, 178), (0, 2, 161, 160), (14, 16, 168, 167), (42, 44, 182, 181), (20, 22, 171, 170), (48, 50, 185, 184), (4, 6, 163, 162), (26, 28, 174, 173), (54, 56, 188, 187), (32, 34, 177, 176), (10, 12, 166, 165), (60, 62, 191, 190), (38, 40, 180, 179), (16, 18, 169, 168), (44, 46, 183, 182), (22, 24, 172, 171), (50, 52, 186, 185), (6, 8, 164, 163), (28, 30, 175, 174), (56, 58, 189, 188), (34, 36, 178, 177), (12, 14, 167, 166), (62, 0, 160, 191), (40, 42, 181, 180), (18, 20, 170, 169)])
me_cylinder_001.polygons.foreach_set('use_smooth', [True] * 162)
me_cylinder_001.polygons.foreach_set('material_index', [2, 2, 2, 2, 2, 2, 2, 2, 2, 2, 2, 2, 2, 2, 2, 2, 2, 2, 2, 2, 2, 2, 2, 2, 2, 2, 2, 2, 2, 2, 2, 2, 2, 0, 1, 1, 1, 1, 1, 1, 1, 1, 1, 1, 1, 1, 1, 1, 1, 1, 1, 1, 1, 1, 1, 1, 1, 1, 1, 1, 1, 1, 1, 1, 1, 1, 1, 1, 1, 1, 1, 1, 1, 1, 1, 1, 1, 1, 1, 1, 1, 1, 1, 1, 1, 1, 1, 1, 1, 1, 1, 1, 1, 1, 1, 1, 1, 1, 1, 1, 1, 1, 1, 1, 1, 1, 1, 1, 1, 1, 1, 1, 1, 1, 1, 1, 1, 1, 1, 1, 1, 1, 1, 1, 1, 1, 1, 1, 1, 1, 0, 0, 0, 0, 0, 0, 0, 0, 0, 0, 0, 0, 0, 0, 0, 0, 0, 0, 0, 0, 0, 0, 0, 0, 0, 0, 0, 0, 0, 0, 0, 0])
me_cylinder_001.materials.append(mat_material_004)
me_cylinder_001.materials.append(mat_material_005)
me_cylinder_001.materials.append(mat_material_006)
me_cylinder_001.use_remesh_preserve_volume = False
me_cylinder_001.use_remesh_preserve_attributes = False
me_cylinder_001.use_mirror_vertex_groups = False
me_cylinder_001.update()

# ---- objects
ob_lamp = bpy.data.objects.new('Lamp', light_lamp)
ob_camera = bpy.data.objects.new('Camera', cam_camera)
ob_cylinder_008 = bpy.data.objects.new('Cylinder.008', me_cylinder_008)
ob_cylinder_000 = bpy.data.objects.new('Cylinder.000', me_cylinder_000)
ob_cylinder_001 = bpy.data.objects.new('Cylinder.001', me_cylinder_001)

# ---- transforms, parenting, visibility, modifiers, constraints
ob_lamp.location = (4.076, 1.005, 5.904)
ob_lamp.rotation_euler = (0.6503, 0.05522, 1.866)
ob_lamp.lock_rotations_4d = False
ob_lamp.empty_display_type = 'ARROWS'
ob_lamp.color = (0.0, 0.0, 0.0, 0.0)
ob_lamp.lineart.crease_threshold = 0.0
ob_camera.location = (7.481, -6.508, 5.344)
ob_camera.rotation_euler = (1.109, 0.01082, 0.8149)
ob_camera.lock_rotations_4d = False
ob_camera.empty_display_type = 'ARROWS'
ob_camera.color = (0.0, 0.0, 0.0, 0.0)
ob_camera.display_type = 'WIRE'
ob_camera.lineart.crease_threshold = 0.0
ob_cylinder_008.location = (0.0, 0.0, 0.0)
ob_cylinder_008.scale = (0.1, 0.1, 0.3)
ob_cylinder_008.lineart.crease_threshold = 0.0
ob_cylinder_000.location = (0.05494, 0.1705, 0.0)
ob_cylinder_000.scale = (0.1, 0.1, 0.3)
ob_cylinder_000.lineart.crease_threshold = 0.0
ob_cylinder_001.location = (0.2017, 0.07423, 0.0)
ob_cylinder_001.scale = (0.1, 0.1, 0.3)
ob_cylinder_001.lineart.crease_threshold = 0.0

# ---- collection membership
col_collection_1.objects.link(ob_lamp)
col_collection_1.objects.link(ob_camera)
col_collection_1.objects.link(ob_cylinder_008)
col_collection_1.objects.link(ob_cylinder_000)
col_collection_1.objects.link(ob_cylinder_001)

# ---- scene / render settings (as saved in the file)
scene.camera = ob_camera
scene.frame_start = 1; scene.frame_end = 250; scene.frame_set(1)
scene.render.engine = 'BLENDER_EEVEE_NEXT'
scene.render.resolution_percentage = 50
scene.render.dither_intensity = 0.0
scene.render.film_transparent = True
scene.cycles.use_denoising = False
scene.cycles.samples = 10
scene.cycles.sampling_pattern = 'TABULATED_SOBOL'
scene.cycles.light_sampling_threshold = 0.0
scene.cycles.use_adaptive_sampling = False
scene.cycles.use_light_tree = False
scene.cycles.blur_glossy = 0.0
scene.cycles.pixel_filter_type = 'GAUSSIAN'
scene.cycles.sample_clamp_indirect = 0.0
scene.view_settings.view_transform = 'Standard'
bpy.context.view_layer.update()
